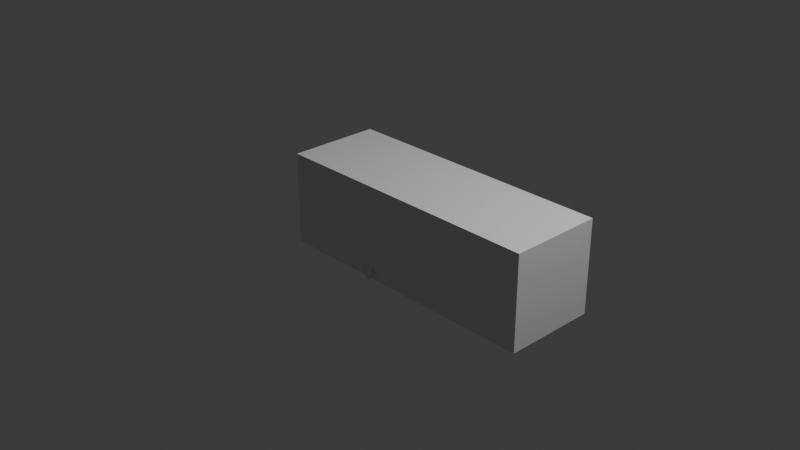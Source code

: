 # Source: delfino.blend  (saved by Blender 4.3.32; exported with 4.5.12 LTS)
import bpy
from mathutils import Matrix  # noqa: F401  (used for matrix-valued properties, if any)

bpy.ops.wm.read_factory_settings(use_empty=True)
scene = bpy.context.scene
scene.name = 'Scene'

# ---- collections
col_collection = bpy.data.collections.new('Collection'); scene.collection.children.link(col_collection)

# ---- materials (node trees are filled in below, after node groups)
mat_material = bpy.data.materials.new('Material')
mat_material.alpha_threshold = 0.0
mat_material.roughness = 0.5
mat_material.line_color = (0.0, 0.0, 0.0, 1.0)

# ---- material node trees
mat_material.use_nodes = True; mat_material.node_tree.nodes.clear()
_N = mat_material.node_tree.nodes; _L = mat_material.node_tree.links
n0 = _N.new('ShaderNodeOutputMaterial'); n0.name = 'Material Output'; n0.location = (300, 300)
n1 = _N.new('ShaderNodeBsdfPrincipled'); n1.name = 'Principled BSDF'; n1.location = (10, 300)
n1.inputs[3].default_value = 1.45
_L.new(n1.outputs[0], n0.inputs[0])
n0.is_active_output = True

# ---- world
world_world = bpy.data.worlds.new('World'); scene.world = world_world
world_world.use_nodes = True; world_world.node_tree.nodes.clear()
_N = world_world.node_tree.nodes; _L = world_world.node_tree.links
n0 = _N.new('ShaderNodeOutputWorld'); n0.name = 'World Output'; n0.location = (300, 300)
n1 = _N.new('ShaderNodeBackground'); n1.name = 'Background'; n1.location = (10, 300)
n1.inputs[0].default_value = (0.05088, 0.05088, 0.05088, 1.0)
_L.new(n1.outputs[0], n0.inputs[0])
n0.is_active_output = True
world_world.color = (0.05088, 0.05088, 0.05088)
world_world.sun_shadow_jitter_overblur = 0.0

# ---- cameras
cam_camera = bpy.data.cameras.new('Camera')
cam_camera.clip_end = 100.0
cam_camera.ortho_scale = 7.314

# ---- lights
light_light = bpy.data.lights.new('Light', 'POINT')
light_light.energy = 1000.0
light_light.shadow_soft_size = 0.1

# ---- meshes
me_cube = bpy.data.meshes.new('Cube')
me_cube.from_pydata([(1.0, 1.0, 1.0), (1.0, 1.0, -1.0), (1.0, -1.0, 1.0), (1.0, -1.0, -1.0), (-1.0, 1.0, 1.0), (-1.0, 1.0, -1.0), (-1.0, -1.0, 1.0), (-1.0, -1.0, -1.0)], [], [(0, 4, 6, 2), (3, 2, 6, 7), (7, 6, 4, 5), (5, 1, 3, 7), (1, 0, 2, 3), (5, 4, 0, 1)])
_uv = me_cube.uv_layers.new(name='UVMap')
_uv.uv.foreach_set('vector', [0.625, 0.5, 0.875, 0.5, 0.875, 0.75, 0.625, 0.75, 0.375, 0.75, 0.625, 0.75, 0.625, 1.0, 0.375, 1.0, 0.375, 0.0, 0.625, 0.0, 0.625, 0.25, 0.375, 0.25, 0.125, 0.5, 0.375, 0.5, 0.375, 0.75, 0.125, 0.75, 0.375, 0.5, 0.625, 0.5, 0.625, 0.75, 0.375, 0.75, 0.375, 0.25, 0.625, 0.25, 0.625, 0.5, 0.375, 0.5])
me_cube.materials.append(mat_material)
me_cube.use_mirror_vertex_groups = False
me_cube.update()
me_circle_001 = bpy.data.meshes.new('Circle.001')
me_circle_001.from_pydata([(-0.9374, -0.1551, 0.1124), (-0.3496, -0.7393, -1.855e-08), (0.253, -0.86, -1.91e-08), (0.6519, -0.783, -4.275e-09), (0.9907, -0.313, -2.079e-09), (0.1523, -0.05353, 4.79), (0.2549, -0.1295, 4.79), (0.3605, -0.1506, 4.79), (0.4303, -0.1371, 4.79), (0.4896, -0.0548, 4.79), (0.1313, -0.09278, -2.546), (0.2894, -0.2244, -2.464), (0.4518, -0.261, -2.38), (0.5594, -0.2377, -2.325), (0.6507, -0.09499, -2.278), (-0.803, -0.0893, 1.927), (-0.301, -0.5614, 2.041), (0.7746, -0.2376, 2.041), (0.1826, -0.653, 2.041), (0.5027, -0.5945, 2.041), (-0.09392, -0.4879, -2.03), (-0.4672, -0.2017, -2.172), (0.7597, -0.2065, -1.706), (0.2898, -0.5676, -1.884), (0.5439, -0.5168, -1.788), (-0.4815, -0.134, 3.051), (0.5047, -0.1372, 3.051), (-0.1815, -0.3242, 3.051), (0.127, -0.3771, 3.051), (0.3312, -0.3433, 3.051), (-0.7396, -0.2649, -1.453), (0.8899, -0.2712, -1.1), (-0.2438, -0.6406, -1.345), (0.2659, -0.7452, -1.235), (0.6033, -0.6784, -1.162), (-0.361, -0.6914, 0.9019), (0.2257, -0.8043, 0.9019), (0.6141, -0.7322, 0.9019), (-0.9345, -0.1379, 0.8935), (0.944, -0.2927, 0.9019), (-0.9356, -0.3057, -2.079e-09), (-0.9316, -0.2859, 0.9019), (-0.7714, -0.2321, 2.041), (-1.718, -0.05452, 2.181), (-1.676, -0.0613, 1.719), (-1.735, -0.0353, 2.418), (-1.475, -0.09592, 1.186), (-1.447, -0.0853, 1.688), (-1.448, -0.05523, 2.072), (-1.2, -0.1095, 1.323), (-1.199, -0.1231, 0.6873), (-1.152, -0.07086, 1.921), (-0.9356, 0.0, -2.079e-09), (0.1523, -2.235e-08, 4.79), (0.1313, 5.215e-08, -2.546), (-0.7714, -2.98e-08, 2.041), (-0.4672, 1.49e-08, -2.172), (-0.4815, -4.47e-08, 3.051), (-0.7396, 0.0, -1.453), (-0.9374, -1.49e-08, 0.1124), (-0.803, -2.98e-08, 1.927), (-1.718, -1.49e-08, 2.181), (-1.676, 0.0, 1.719), (-1.735, -1.49e-08, 2.418), (-1.475, -1.49e-08, 1.186), (-1.448, -2.608e-08, 2.072), (-1.152, -2.98e-08, 1.921), (-1.199, -7.451e-09, 0.6873), (0.9907, 0.0, -2.079e-09), (0.4896, -2.608e-08, 4.79), (0.6507, 4.47e-08, -2.278), (0.7746, -5.96e-08, 2.041), (0.7597, 1.49e-08, -1.706), (0.5047, -5.96e-08, 3.051), (0.8899, 0.0, -1.1), (0.944, -2.98e-08, 0.9019), (-0.8041, -0.2723, -1.112), (0.9295, -0.279, -0.8373), (-0.2767, -0.6695, -1.028), (0.2656, -0.7801, -0.9425), (0.6246, -0.7095, -0.8856), (-0.8041, 0.007691, -1.112), (0.9295, 0.007691, -0.8373), (1.174, -1.971, 0.6445), (1.212, -1.965, 0.6333), (1.018, -1.769, 0.1138), (1.084, -1.722, 0.1707), (0.518, -1.001, -0.4766), (0.6696, -0.944, -0.4422), (0.7679, -0.9525, -0.1108), (0.4774, -1.056, -0.1108), (0.7522, -1.378, -0.2814), (0.7108, -1.384, 0.2616), (0.8852, -1.351, -0.2184), (1.011, -1.23, 0.2616), (0.8802, -1.562, -0.1133), (0.9023, -1.672, 0.4953), (0.9841, -1.516, -0.05336), (1.159, -1.513, 0.4953)], [], [(27, 25, 5, 6), (73, 26, 9, 69), (28, 27, 6, 7), (29, 28, 7, 8), (26, 29, 8, 9), (21, 20, 11, 10), (20, 23, 12, 11), (23, 24, 13, 12), (56, 21, 10, 54), (24, 22, 14, 13), (39, 37, 19, 17), (65, 48, 45, 63), (37, 36, 18, 19), (36, 35, 16, 18), (75, 39, 17, 71), (35, 41, 42, 16), (34, 31, 22, 24), (58, 30, 21, 56), (33, 34, 24, 23), (32, 33, 23, 20), (30, 32, 20, 21), (17, 19, 29, 26), (19, 18, 28, 29), (18, 16, 27, 28), (71, 17, 26, 73), (16, 42, 25, 27), (76, 78, 32, 30), (78, 79, 33, 32), (79, 80, 34, 33), (81, 76, 30, 58), (80, 77, 31, 34), (1, 40, 41, 35), (68, 4, 39, 75), (2, 1, 35, 36), (3, 2, 36, 37), (47, 46, 44, 43), (4, 3, 37, 39), (59, 0, 40, 52), (38, 15, 42, 41), (0, 38, 41, 40), (48, 47, 43, 45), (51, 49, 47, 48), (49, 50, 46, 47), (66, 51, 48, 65), (60, 15, 51, 66), (38, 0, 50, 49), (15, 38, 49, 51), (0, 59, 67, 50), (50, 67, 64, 46), (46, 64, 62, 44), (44, 62, 61, 43), (43, 61, 63, 45), (15, 60, 55, 42), (42, 55, 57, 25), (25, 57, 53, 5), (77, 82, 74, 31), (31, 74, 72, 22), (22, 72, 70, 14), (4, 68, 82, 77), (3, 4, 77, 80), (52, 40, 76, 81), (97, 95, 85, 86), (1, 2, 79, 78), (40, 1, 78, 76), (83, 84, 86, 85), (98, 97, 86, 84), (95, 96, 83, 85), (96, 98, 84, 83), (2, 3, 89, 90), (79, 2, 90, 87), (3, 80, 88, 89), (80, 79, 87, 88), (90, 89, 94, 92), (87, 90, 92, 91), (89, 88, 93, 94), (88, 87, 91, 93), (92, 94, 98, 96), (91, 92, 96, 95), (94, 93, 97, 98), (93, 91, 95, 97)])
_uv = me_circle_001.uv_layers.new(name='UVMap')
_uv.uv.foreach_set('vector', [0.0, 0.0, 0.0, 0.0, 0.0, 0.0, 0.0, 0.0, 0.0, 0.0, 0.0, 0.0, 0.0, 0.0, 0.0, 0.0, 0.0, 0.0, 0.0, 0.0, 0.0, 0.0, 0.0, 0.0, 0.0, 0.0, 0.0, 0.0, 0.0, 0.0, 0.0, 0.0, 0.0, 0.0, 0.0, 0.0, 0.0, 0.0, 0.0, 0.0, 0.0, 0.0, 0.0, 0.0, 0.0, 0.0, 0.0, 0.0, 0.0, 0.0, 0.0, 0.0, 0.0, 0.0, 0.0, 0.0, 0.0, 0.0, 0.0, 0.0, 0.0, 0.0, 0.0, 0.0, 0.0, 0.0, 0.0, 0.0, 0.0, 0.0, 0.0, 0.0, 0.0, 0.0, 0.0, 0.0, 0.0, 0.0, 0.0, 0.0, 0.0, 0.0, 0.0, 0.0, 0.0, 0.0, 0.0, 0.0, 0.0, 0.0, 0.0, 0.0, 0.0, 0.0, 0.0, 0.0, 0.0, 0.0, 0.0, 0.0, 0.0, 0.0, 0.0, 0.0, 0.0, 0.0, 0.0, 0.0, 0.0, 0.0, 0.0, 0.0, 0.0, 0.0, 0.0, 0.0, 0.0, 0.0, 0.0, 0.0, 0.0, 0.0, 0.0, 0.0, 0.0, 0.0, 0.0, 0.0, 0.0, 0.0, 0.0, 0.0, 0.0, 0.0, 0.0, 0.0, 0.0, 0.0, 0.0, 0.0, 0.0, 0.0, 0.0, 0.0, 0.0, 0.0, 0.0, 0.0, 0.0, 0.0, 0.0, 0.0, 0.0, 0.0, 0.0, 0.0, 0.0, 0.0, 0.0, 0.0, 0.0, 0.0, 0.0, 0.0, 0.0, 0.0, 0.0, 0.0, 0.0, 0.0, 0.0, 0.0, 0.0, 0.0, 0.0, 0.0, 0.0, 0.0, 0.0, 0.0, 0.0, 0.0, 0.0, 0.0, 0.0, 0.0, 0.0, 0.0, 0.0, 0.0, 0.0, 0.0, 0.0, 0.0, 0.0, 0.0, 0.0, 0.0, 0.0, 0.0, 0.0, 0.0, 0.0, 0.0, 0.0, 0.0, 0.0, 0.0, 0.0, 0.0, 0.0, 0.0, 0.0, 0.0, 0.0, 0.0, 0.0, 0.0, 0.0, 0.0, 0.0, 0.0, 0.0, 0.0, 0.0, 0.0, 0.0, 0.0, 0.0, 0.0, 0.0, 0.0, 0.0, 0.0, 0.0, 0.0, 0.0, 0.0, 0.0, 0.0, 0.0, 0.0, 0.0, 0.0, 0.0, 0.0, 0.0, 0.0, 0.0, 0.0, 0.0, 0.0, 0.0, 0.0, 0.0, 0.0, 0.0, 0.0, 0.0, 0.0, 0.0, 0.0, 0.0, 0.0, 0.0, 0.0, 0.0, 0.0, 0.0, 0.0, 0.0, 0.0, 0.0, 0.0, 0.0, 0.0, 0.0, 0.0, 0.0, 0.0, 0.0, 0.0, 0.0, 0.0, 0.0, 0.0, 0.0, 0.0, 0.0, 0.0, 0.0, 0.0, 0.0, 0.0, 0.0, 0.0, 0.0, 0.0, 0.0, 0.0, 0.0, 0.0, 0.0, 0.0, 0.0, 0.0, 0.0, 0.0, 0.0, 0.0, 0.0, 0.0, 0.0, 0.0, 0.0, 0.0, 0.0, 0.0, 0.0, 0.0, 0.0, 0.0, 0.0, 0.0, 0.0, 0.0, 0.0, 0.0, 0.0, 0.0, 0.0, 0.0, 0.0, 0.0, 0.0, 0.0, 0.0, 0.0, 0.0, 0.0, 0.0, 0.0, 0.0, 0.0, 0.0, 0.0, 0.0, 0.0, 0.0, 0.0, 0.0, 0.0, 0.0, 0.0, 0.0, 0.0, 0.0, 0.0, 0.0, 0.0, 0.0, 0.0, 0.0, 0.0, 0.0, 0.0, 0.0, 0.0, 0.0, 0.0, 0.0, 0.0, 0.0, 0.0, 0.0, 0.0, 0.0, 0.0, 0.0, 0.0, 0.0, 0.0, 0.0, 0.0, 0.0, 0.0, 0.0, 0.0, 0.0, 0.0, 0.0, 0.0, 0.0, 0.0, 0.0, 0.0, 0.0, 0.0, 0.0, 0.0, 0.0, 0.0, 0.0, 0.0, 0.0, 0.0, 0.0, 0.0, 0.0, 0.0, 0.0, 0.0, 0.0, 0.0, 0.0, 0.0, 0.0, 0.0, 0.0, 0.0, 0.0, 0.0, 0.0, 0.0, 0.0, 0.0, 0.0, 0.0, 0.0, 0.0, 0.0, 0.0, 0.0, 0.0, 0.0, 0.0, 0.0, 0.0, 0.0, 0.0, 0.0, 0.0, 0.0, 0.0, 0.0, 0.0, 0.0, 0.0, 0.0, 0.0, 0.0, 0.0, 0.0, 0.0, 0.0, 0.0, 0.0, 0.0, 0.0, 0.0, 0.0, 0.0, 0.0, 0.0, 0.0, 0.0, 0.0, 0.0, 0.0, 0.0, 0.0, 0.0, 0.0, 0.0, 0.0, 0.0, 0.0, 0.0, 0.0, 0.0, 0.0, 0.0, 0.0, 0.0, 0.0, 0.0, 0.0, 0.0, 0.0, 0.0, 0.0, 0.0, 0.0, 0.0, 0.0, 0.0, 0.0, 0.0, 0.0, 0.0, 0.0, 0.0, 0.0, 0.0, 0.0, 0.0, 0.0, 0.0, 0.0, 0.0, 0.0, 0.0, 0.0, 0.0, 0.0, 0.0, 0.0, 0.0, 0.0, 0.0, 0.0, 0.0, 0.0, 0.0, 0.0, 0.0, 0.0, 0.0, 0.0, 0.0, 0.0, 0.0, 0.0, 0.0, 0.0, 0.0, 0.0, 0.0, 0.0, 0.0, 0.0, 0.0, 0.0, 0.0, 0.0, 0.0, 0.0, 0.0, 0.0, 0.0, 0.0, 0.0, 0.0, 0.0, 0.0, 0.0, 0.0, 0.0, 0.0, 0.0, 0.0, 0.0, 0.0, 0.0, 0.0, 0.0, 0.0, 0.0, 0.0, 0.0, 0.0, 0.0, 0.0, 0.0, 0.0, 0.0, 0.0, 0.0, 0.0, 0.0, 0.0, 0.0, 0.0, 0.0, 0.0, 0.0, 0.0, 0.0, 0.0, 0.0, 0.0, 0.0, 0.0, 0.0, 0.0, 0.0, 0.0, 0.0, 0.0, 0.0, 0.0, 0.0, 0.0, 0.0, 0.0, 0.0, 0.0, 0.0, 0.0, 0.0, 0.0, 0.0, 0.0, 0.0, 0.0, 0.0, 0.0, 0.0, 0.0, 0.0, 0.0, 0.0, 0.0, 0.0, 0.0, 0.0, 0.0, 0.0, 0.0, 0.0, 0.0, 0.0, 0.0, 0.0, 0.0, 0.0, 0.0, 0.0, 0.0, 0.0])
me_circle_001.update()

# ---- objects
ob_cube = bpy.data.objects.new('Cube', me_cube)
ob_light = bpy.data.objects.new('Light', light_light)
ob_camera = bpy.data.objects.new('Camera', cam_camera)
ob_empty = bpy.data.objects.new('Empty', None)
ob_empty_001 = bpy.data.objects.new('Empty.001', None)
ob_empty_002 = bpy.data.objects.new('Empty.002', None)
ob_circle = bpy.data.objects.new('Circle', me_circle_001)

# ---- transforms, parenting, visibility, modifiers, constraints
ob_cube.location = (0.5108, -7.348e-09, 0.05469)
ob_cube.rotation_euler = (0.0, -0.0, 1.571)
ob_cube.scale = (0.5, 1.5, 0.5)
ob_cube.lock_rotations_4d = False
ob_cube.empty_display_type = 'ARROWS'
ob_cube.lineart.crease_threshold = 0.0
ob_light.location = (4.076, 1.005, 5.904)
ob_light.rotation_euler = (0.6503, 0.05522, 1.866)
ob_light.lock_rotations_4d = False
ob_light.empty_display_type = 'ARROWS'
ob_light.color = (0.0, 0.0, 0.0, 0.0)
ob_light.lineart.crease_threshold = 0.0
ob_camera.location = (7.359, -6.926, 4.958)
ob_camera.rotation_euler = (1.109, 0.0, 0.8149)
ob_camera.lock_rotations_4d = False
ob_camera.empty_display_type = 'ARROWS'
ob_camera.color = (0.0, 0.0, 0.0, 0.0)
ob_camera.display_type = 'WIRE'
ob_camera.lineart.crease_threshold = 0.0
ob_empty.location = (-0.0711, 1.212, 0.6863)
ob_empty.rotation_euler = (1.571, -0.0, 0.0)
ob_empty.scale = (1.143, 1.143, 1.143)
ob_empty.empty_display_type = 'IMAGE'
ob_empty.empty_display_size = 5.0
ob_empty.empty_image_depth = 'BACK'
ob_empty.use_empty_image_alpha = True
ob_empty.color = (1.0, 1.0, 1.0, 0.3846)
ob_empty_001.location = (-0.0711, -0.376, -0.961)
ob_empty_001.scale = (1.143, 1.143, 1.143)
ob_empty_001.empty_display_type = 'IMAGE'
ob_empty_001.empty_display_size = 5.0
ob_empty_001.empty_image_depth = 'BACK'
ob_empty_001.use_empty_image_alpha = True
ob_empty_001.color = (1.0, 1.0, 1.0, 0.3173)
ob_empty_002.location = (2.817, 1.623, 0.6863)
ob_empty_002.rotation_euler = (1.571, -0.0, 1.571)
ob_empty_002.scale = (1.143, 1.143, 1.143)
ob_empty_002.empty_display_type = 'IMAGE'
ob_empty_002.empty_display_size = 5.0
ob_empty_002.empty_image_depth = 'BACK'
ob_empty_002.use_empty_image_alpha = True
ob_empty_002.color = (1.0, 1.0, 1.0, 0.3462)
ob_circle.location = (0.0, 0.0, -0.03296)
ob_circle.rotation_euler = (-0.0, 1.571, 0.0)
ob_circle.scale = (0.3062, 0.3062, 0.3062)
_m = ob_circle.modifiers.new('Mirror', 'MIRROR')
_m.use_axis = (False, True, False)

# ---- collection membership
col_collection.objects.link(ob_cube)
col_collection.objects.link(ob_light)
col_collection.objects.link(ob_camera)
col_collection.objects.link(ob_empty)
col_collection.objects.link(ob_empty_001)
col_collection.objects.link(ob_empty_002)
col_collection.objects.link(ob_circle)

# ---- scene / render settings (as saved in the file)
scene.camera = ob_camera
scene.frame_start = 1; scene.frame_end = 250; scene.frame_set(1)
scene.render.engine = 'BLENDER_EEVEE_NEXT'
bpy.context.view_layer.update()
